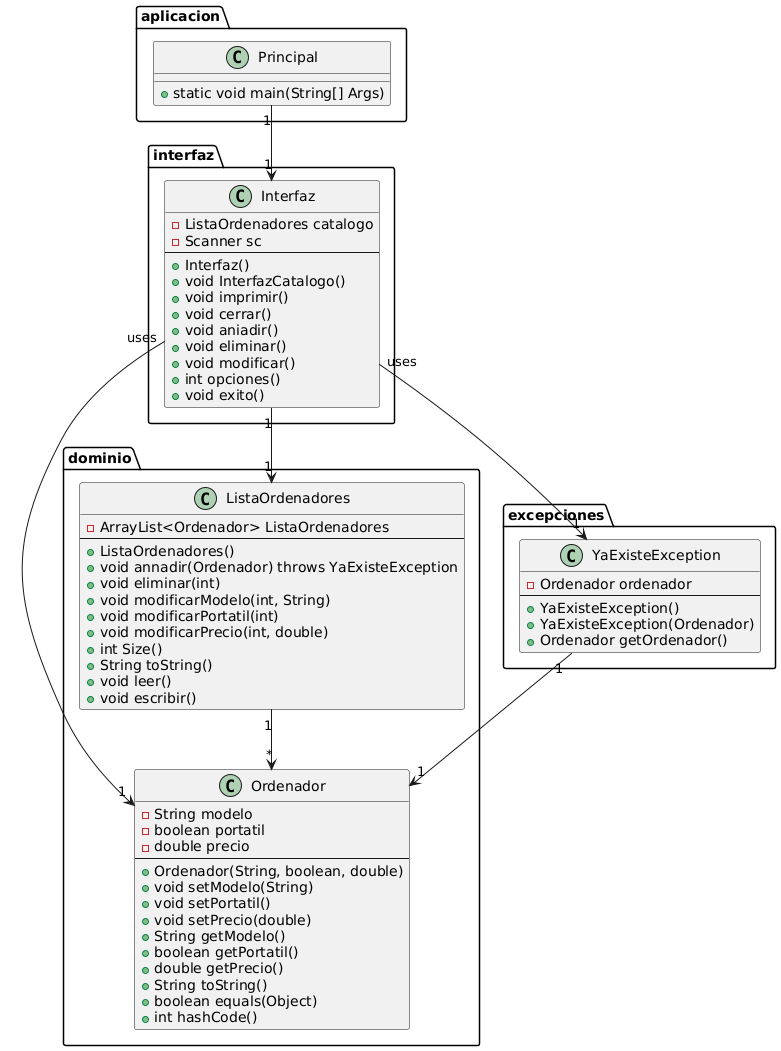

The diagram above was rendered by PlantUML. Its source (embedded in the PNG):
@startuml
package dominio {
    class Ordenador {
        - String modelo
        - boolean portatil
        - double precio
        --
        + Ordenador(String, boolean, double)
        + void setModelo(String)
        + void setPortatil()
        + void setPrecio(double)
        + String getModelo()
        + boolean getPortatil()
        + double getPrecio()
        + String toString()
        + boolean equals(Object)
        + int hashCode()
    }

    class ListaOrdenadores {
        - ArrayList<Ordenador> ListaOrdenadores
        --
        + ListaOrdenadores()
        + void annadir(Ordenador) throws YaExisteException
        + void eliminar(int)
        + void modificarModelo(int, String)
        + void modificarPortatil(int)
        + void modificarPrecio(int, double)
        + int Size()
        + String toString()
        + void leer()
        + void escribir()
    }
}

package excepciones {
    class YaExisteException {
        - Ordenador ordenador
        --
        + YaExisteException()
        + YaExisteException(Ordenador)
        + Ordenador getOrdenador()
    }
}

package interfaz {
    class Interfaz {
        - ListaOrdenadores catalogo
        - Scanner sc
        --
        + Interfaz()
        + void InterfazCatalogo()
        + void imprimir()
        + void cerrar()
        + void aniadir()
        + void eliminar()
        + void modificar()
        + int opciones()
        + void exito()
    }
}

package aplicacion {
    class Principal {
        + static void main(String[] Args)
    }
}

Interfaz "1" --> "1" ListaOrdenadores
Interfaz "uses" --> "1" Ordenador
Interfaz "uses" --> "1" YaExisteException
ListaOrdenadores "1" --> "*" Ordenador
YaExisteException "1" --> "1" Ordenador
Principal "1" --> "1" Interfaz
@enduml